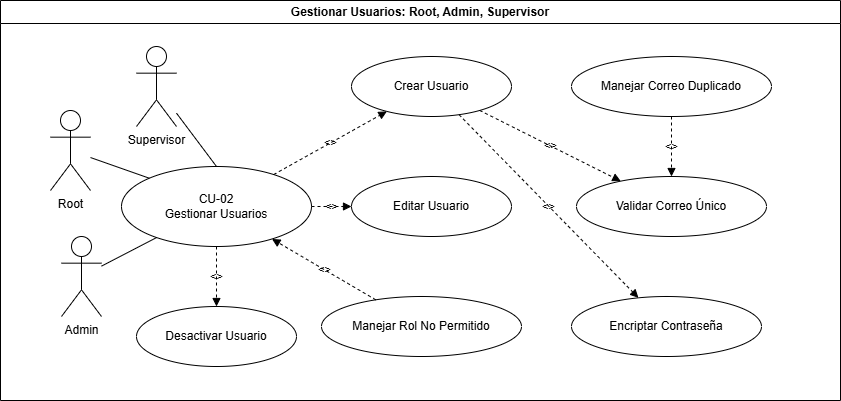

The diagram above was exported from draw.io. Its source (the exported page's mxGraphModel, read from the mxfile embedded in the PNG):
<mxGraphModel dx="864" dy="468" grid="1" gridSize="10" guides="1" tooltips="1" connect="1" arrows="1" fold="1" page="1" pageScale="1" pageWidth="1169" pageHeight="827" math="0" shadow="0">
  <root>
    <mxCell id="0" />
    <mxCell id="1" parent="0" />
    <mxCell id="actor_admin" parent="1" style="shape=umlActor;verticalLabelPosition=bottom;verticalAlign=top;html=1;" value="Admin" vertex="1">
      <mxGeometry height="80" width="40" x="211" y="256" as="geometry" />
    </mxCell>
    <mxCell id="uc_main" parent="1" style="ellipse;whiteSpace=wrap;html=1;" value="CU-02&lt;br&gt;Gestionar Usuarios" vertex="1">
      <mxGeometry height="80" width="190" x="271" y="186" as="geometry" />
    </mxCell>
    <mxCell id="edge_root_main" edge="1" parent="1" source="actor_root" style="endArrow=none;html=1;entryX=0;entryY=0;entryDx=0;entryDy=0;" target="uc_main">
      <mxGeometry relative="1" as="geometry" />
    </mxCell>
    <mxCell id="edge_admin_main" edge="1" parent="1" source="actor_admin" style="endArrow=none;html=1;" target="uc_main">
      <mxGeometry relative="1" as="geometry" />
    </mxCell>
    <mxCell id="uc_crear" parent="1" style="ellipse;whiteSpace=wrap;html=1;" value="Crear Usuario" vertex="1">
      <mxGeometry height="60" width="160" x="501" y="76" as="geometry" />
    </mxCell>
    <mxCell id="uc_editar" parent="1" style="ellipse;whiteSpace=wrap;html=1;" value="Editar Usuario" vertex="1">
      <mxGeometry height="60" width="160" x="501" y="196" as="geometry" />
    </mxCell>
    <mxCell id="uc_desactivar" parent="1" style="ellipse;whiteSpace=wrap;html=1;" value="Desactivar Usuario" vertex="1">
      <mxGeometry height="60" width="160" x="286" y="326" as="geometry" />
    </mxCell>
    <mxCell id="uc_validar_correo" parent="1" style="ellipse;whiteSpace=wrap;html=1;" value="Validar Correo Único" vertex="1">
      <mxGeometry height="60" width="190" x="726" y="196" as="geometry" />
    </mxCell>
    <mxCell id="uc_encriptar" parent="1" style="ellipse;whiteSpace=wrap;html=1;" value="Encriptar Contraseña" vertex="1">
      <mxGeometry height="60" width="190" x="721" y="316" as="geometry" />
    </mxCell>
    <mxCell id="uc_error_correo" parent="1" style="ellipse;whiteSpace=wrap;html=1;" value="Manejar Correo Duplicado" vertex="1">
      <mxGeometry height="60" width="200" x="721" y="76" as="geometry" />
    </mxCell>
    <mxCell id="uc_error_rol" parent="1" style="ellipse;whiteSpace=wrap;html=1;" value="Manejar Rol No Permitido" vertex="1">
      <mxGeometry height="60" width="200" x="471" y="316" as="geometry" />
    </mxCell>
    <mxCell id="inc_main_crear" edge="1" parent="1" source="uc_main" style="endArrow=block;dashed=1;html=1;labelBackgroundColor=none;" target="uc_crear" value="&lt;&lt;include&gt;&gt;">
      <mxGeometry relative="1" as="geometry" />
    </mxCell>
    <mxCell id="inc_main_editar" edge="1" parent="1" source="uc_main" style="endArrow=block;dashed=1;html=1;labelBackgroundColor=none;" target="uc_editar" value="&lt;&lt;include&gt;&gt;">
      <mxGeometry relative="1" as="geometry" />
    </mxCell>
    <mxCell id="inc_main_desactivar" edge="1" parent="1" source="uc_main" style="endArrow=block;dashed=1;html=1;labelBackgroundColor=none;" target="uc_desactivar" value="&lt;&lt;include&gt;&gt;">
      <mxGeometry relative="1" as="geometry" />
    </mxCell>
    <mxCell id="inc_crear_correo" edge="1" parent="1" source="uc_crear" style="endArrow=block;dashed=1;html=1;labelBackgroundColor=none;" target="uc_validar_correo" value="&lt;&lt;include&gt;&gt;">
      <mxGeometry relative="1" as="geometry" />
    </mxCell>
    <mxCell id="inc_crear_encriptar" edge="1" parent="1" source="uc_crear" style="endArrow=block;dashed=1;html=1;labelBackgroundColor=none;" target="uc_encriptar" value="&lt;&lt;include&gt;&gt;">
      <mxGeometry relative="1" as="geometry" />
    </mxCell>
    <mxCell id="ext_error_correo" edge="1" parent="1" source="uc_error_correo" style="endArrow=block;dashed=1;html=1;labelBackgroundColor=none;" target="uc_validar_correo" value="&lt;&lt;extend&gt;&gt;">
      <mxGeometry relative="1" as="geometry" />
    </mxCell>
    <mxCell id="ext_error_rol" edge="1" parent="1" source="uc_error_rol" style="endArrow=block;dashed=1;html=1;labelBackgroundColor=none;" target="uc_main" value="&lt;&lt;extend&gt;&gt;">
      <mxGeometry relative="1" as="geometry" />
    </mxCell>
    <mxCell id="hRm9F3ONglsE81eNK43_-5" parent="1" style="swimlane;whiteSpace=wrap;html=1;" value="Gestionar Usuarios: Root, Admin, Supervisor" vertex="1">
      <mxGeometry height="400" width="840" x="150" y="20" as="geometry" />
    </mxCell>
    <mxCell id="hRm9F3ONglsE81eNK43_-7" parent="hRm9F3ONglsE81eNK43_-5" style="shape=umlActor;verticalLabelPosition=bottom;verticalAlign=top;html=1;" value="Supervisor" vertex="1">
      <mxGeometry height="80" width="40" x="136" y="46" as="geometry" />
    </mxCell>
    <mxCell id="actor_root" parent="hRm9F3ONglsE81eNK43_-5" style="shape=umlActor;verticalLabelPosition=bottom;verticalAlign=top;html=1;" value="Root" vertex="1">
      <mxGeometry height="80" width="40" x="50" y="110" as="geometry" />
    </mxCell>
    <mxCell id="hRm9F3ONglsE81eNK43_-8" edge="1" parent="1" source="uc_main" style="endArrow=none;html=1;rounded=0;exitX=0.5;exitY=0;exitDx=0;exitDy=0;" target="hRm9F3ONglsE81eNK43_-7" value="">
      <mxGeometry height="50" relative="1" width="50" as="geometry">
        <mxPoint x="360" y="170" as="sourcePoint" />
        <mxPoint x="330" y="110" as="targetPoint" />
      </mxGeometry>
    </mxCell>
  </root>
</mxGraphModel>